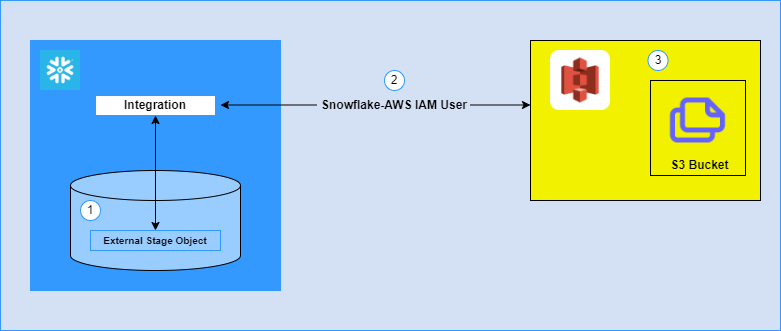

The diagram above was exported from draw.io. Its source (the exported page's mxGraphModel, read from the mxfile embedded in the PNG):
<mxGraphModel dx="1290" dy="557" grid="1" gridSize="10" guides="1" tooltips="1" connect="1" arrows="1" fold="1" page="1" pageScale="1" pageWidth="827" pageHeight="1169" math="0" shadow="0">
  <root>
    <mxCell id="0" />
    <mxCell id="1" parent="0" />
    <mxCell id="Q3sgeYbXecFpZQBmuTyD-28" value="" style="rounded=0;whiteSpace=wrap;html=1;strokeColor=#3399FF;fontSize=12;fillColor=#D4E1F5;" vertex="1" parent="1">
      <mxGeometry x="30" y="160" width="780" height="330" as="geometry" />
    </mxCell>
    <mxCell id="Q3sgeYbXecFpZQBmuTyD-1" value="" style="whiteSpace=wrap;html=1;aspect=fixed;fillColor=#3399FF;strokeColor=#3399FF;" vertex="1" parent="1">
      <mxGeometry x="60" y="200" width="250" height="250" as="geometry" />
    </mxCell>
    <mxCell id="Q3sgeYbXecFpZQBmuTyD-2" value="" style="shape=cylinder3;whiteSpace=wrap;html=1;boundedLbl=1;backgroundOutline=1;size=15;fillColor=#99CCFF;" vertex="1" parent="1">
      <mxGeometry x="100" y="330" width="170" height="100" as="geometry" />
    </mxCell>
    <mxCell id="Q3sgeYbXecFpZQBmuTyD-4" value="" style="rounded=0;whiteSpace=wrap;html=1;fillColor=#F2F200;" vertex="1" parent="1">
      <mxGeometry x="560" y="200" width="230" height="160" as="geometry" />
    </mxCell>
    <mxCell id="Q3sgeYbXecFpZQBmuTyD-6" value="" style="whiteSpace=wrap;html=1;aspect=fixed;fillColor=#F2F200;" vertex="1" parent="1">
      <mxGeometry x="680" y="240" width="95" height="95" as="geometry" />
    </mxCell>
    <mxCell id="Q3sgeYbXecFpZQBmuTyD-5" value="" style="shape=image;html=1;verticalAlign=top;verticalLabelPosition=bottom;labelBackgroundColor=#ffffff;imageAspect=0;aspect=fixed;image=https://cdn1.iconfinder.com/data/icons/unicons-line-vol-3/24/files-landscapes-128.png;fillColor=#1A1A1A;" vertex="1" parent="1">
      <mxGeometry x="697.5" y="250" width="60" height="60" as="geometry" />
    </mxCell>
    <mxCell id="Q3sgeYbXecFpZQBmuTyD-7" value="" style="shape=image;verticalLabelPosition=bottom;labelBackgroundColor=default;verticalAlign=top;aspect=fixed;imageAspect=0;image=data:image/png,(base64 omitted: 9796 chars);fillColor=#F2F200;" vertex="1" parent="1">
      <mxGeometry x="580" y="210" width="60" height="60" as="geometry" />
    </mxCell>
    <mxCell id="Q3sgeYbXecFpZQBmuTyD-9" value="&lt;b&gt;S3 Bucket&lt;/b&gt;" style="text;html=1;strokeColor=none;fillColor=none;align=center;verticalAlign=middle;whiteSpace=wrap;rounded=0;" vertex="1" parent="1">
      <mxGeometry x="697.5" y="310" width="62.5" height="30" as="geometry" />
    </mxCell>
    <mxCell id="Q3sgeYbXecFpZQBmuTyD-10" value="&lt;b&gt;&lt;font style=&quot;font-size: 10px;&quot;&gt;External Stage Object&lt;/font&gt;&lt;/b&gt;" style="rounded=0;whiteSpace=wrap;html=1;strokeColor=#3399FF;fillColor=#99CCFF;" vertex="1" parent="1">
      <mxGeometry x="120" y="390" width="130" height="20" as="geometry" />
    </mxCell>
    <mxCell id="Q3sgeYbXecFpZQBmuTyD-11" value="&lt;b&gt;&lt;font style=&quot;font-size: 12px;&quot;&gt;Integration&lt;/font&gt;&lt;/b&gt;" style="rounded=0;whiteSpace=wrap;html=1;strokeColor=#3399FF;fontSize=10;fillColor=#FFFFFF;" vertex="1" parent="1">
      <mxGeometry x="125" y="255" width="120" height="20" as="geometry" />
    </mxCell>
    <mxCell id="Q3sgeYbXecFpZQBmuTyD-13" value="" style="endArrow=classic;startArrow=classic;html=1;rounded=0;fontSize=12;entryX=0.5;entryY=1;entryDx=0;entryDy=0;exitX=0.5;exitY=0;exitDx=0;exitDy=0;" edge="1" parent="1" source="Q3sgeYbXecFpZQBmuTyD-10" target="Q3sgeYbXecFpZQBmuTyD-11">
      <mxGeometry width="50" height="50" relative="1" as="geometry">
        <mxPoint x="185" y="380" as="sourcePoint" />
        <mxPoint x="200" y="270" as="targetPoint" />
      </mxGeometry>
    </mxCell>
    <mxCell id="Q3sgeYbXecFpZQBmuTyD-18" value="&lt;b&gt;&lt;font style=&quot;font-size: 12px;&quot;&gt;Snowflake-AWS IAM User&lt;/font&gt;&lt;/b&gt;" style="text;html=1;strokeColor=none;fillColor=none;align=center;verticalAlign=middle;whiteSpace=wrap;rounded=0;fontSize=12;" vertex="1" parent="1">
      <mxGeometry x="344" y="250" width="160" height="30" as="geometry" />
    </mxCell>
    <mxCell id="Q3sgeYbXecFpZQBmuTyD-20" value="1" style="ellipse;whiteSpace=wrap;html=1;aspect=fixed;strokeColor=#3399FF;fontSize=12;fillColor=#FFFFFF;" vertex="1" parent="1">
      <mxGeometry x="110" y="360" width="20" height="20" as="geometry" />
    </mxCell>
    <mxCell id="Q3sgeYbXecFpZQBmuTyD-21" value="2" style="ellipse;whiteSpace=wrap;html=1;aspect=fixed;strokeColor=#3399FF;fontSize=12;fillColor=#FFFFFF;" vertex="1" parent="1">
      <mxGeometry x="414" y="230" width="20" height="20" as="geometry" />
    </mxCell>
    <mxCell id="Q3sgeYbXecFpZQBmuTyD-22" value="3" style="ellipse;whiteSpace=wrap;html=1;aspect=fixed;strokeColor=#3399FF;fontSize=12;fillColor=#FFFFFF;" vertex="1" parent="1">
      <mxGeometry x="677.5" y="210" width="20" height="20" as="geometry" />
    </mxCell>
    <mxCell id="Q3sgeYbXecFpZQBmuTyD-23" value="" style="shape=image;verticalLabelPosition=bottom;labelBackgroundColor=default;verticalAlign=top;aspect=fixed;imageAspect=0;image=data:image/png,(base64 omitted: 2284 chars);" vertex="1" parent="1">
      <mxGeometry x="70" y="210" width="40" height="40" as="geometry" />
    </mxCell>
    <mxCell id="Q3sgeYbXecFpZQBmuTyD-24" value="" style="endArrow=classic;html=1;rounded=0;fontSize=12;" edge="1" parent="1">
      <mxGeometry width="50" height="50" relative="1" as="geometry">
        <mxPoint x="500" y="264.5" as="sourcePoint" />
        <mxPoint x="560" y="264.5" as="targetPoint" />
      </mxGeometry>
    </mxCell>
    <mxCell id="Q3sgeYbXecFpZQBmuTyD-27" value="" style="endArrow=classic;html=1;rounded=0;fontSize=12;" edge="1" parent="1">
      <mxGeometry width="50" height="50" relative="1" as="geometry">
        <mxPoint x="346" y="264.5" as="sourcePoint" />
        <mxPoint x="250" y="264.5" as="targetPoint" />
      </mxGeometry>
    </mxCell>
  </root>
</mxGraphModel>